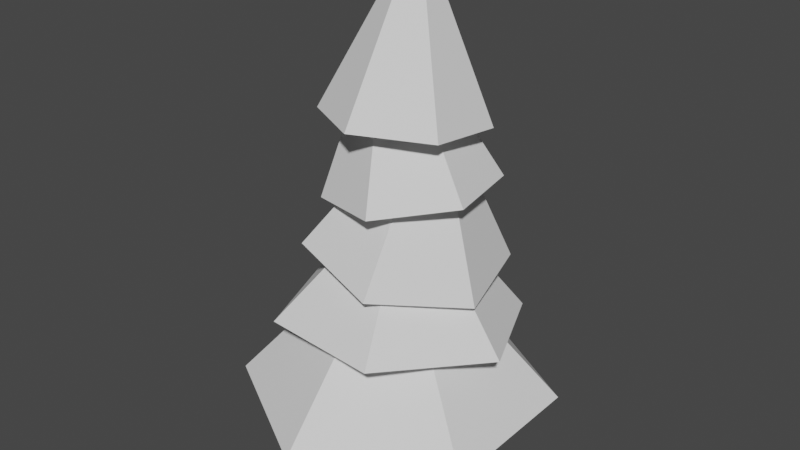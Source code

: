 # Source: Tree3.blend  (saved by Blender 2.81.16; exported with 4.5.12 LTS)
import bpy
from mathutils import Matrix  # noqa: F401  (used for matrix-valued properties, if any)

bpy.ops.wm.read_factory_settings(use_empty=True)
scene = bpy.context.scene
scene.name = 'Scene'

# ---- collections
col_collection = bpy.data.collections.new('Collection'); scene.collection.children.link(col_collection)

# ---- world
world_world = bpy.data.worlds.new('World'); scene.world = world_world
world_world.use_nodes = True; world_world.node_tree.nodes.clear()
_N = world_world.node_tree.nodes; _L = world_world.node_tree.links
n0 = _N.new('ShaderNodeOutputWorld'); n0.name = 'World Output'; n0.location = (300, 300)
n1 = _N.new('ShaderNodeBackground'); n1.name = 'Background'; n1.location = (10, 300)
n1.inputs[0].default_value = (0.05088, 0.05088, 0.05088, 1.0)
_L.new(n1.outputs[0], n0.inputs[0])
n0.is_active_output = True
world_world.color = (0.05088, 0.05088, 0.05088)
world_world.use_sun_shadow = False
world_world.sun_shadow_jitter_overblur = 0.0

# ---- meshes
me_cylinder = bpy.data.meshes.new('Cylinder')
me_cylinder.from_pydata([(0.0003523, 1.0, -0.9815), (0.0003523, 0.5913, 0.8752), (0.8664, 0.5, -0.9815), (0.5124, 0.2956, 0.8752), (0.8664, -0.5, -0.9815), (0.5124, -0.2956, 0.8752), (0.0003522, -1.0, -0.9815), (0.0003522, -0.5913, 0.8752), (-0.8657, -0.5, -0.9815), (-0.5117, -0.2956, 0.8752), (-0.8657, 0.5, -0.9815), (-0.5117, 0.2956, 0.8752)], [], [(0, 1, 3, 2), (2, 3, 5, 4), (4, 5, 7, 6), (6, 7, 9, 8), (3, 1, 11, 9, 7, 5), (8, 9, 11, 10), (10, 11, 1, 0), (0, 2, 4, 6, 8, 10)])
_uv = me_cylinder.uv_layers.new(name='UVMap')
_uv.uv.foreach_set('vector', [1.0, 0.5, 1.0, 1.0, 0.8333, 1.0, 0.8333, 0.5, 0.8333, 0.5, 0.8333, 1.0, 0.6667, 1.0, 0.6667, 0.5, 0.6667, 0.5, 0.6667, 1.0, 0.5, 1.0, 0.5, 0.5, 0.5, 0.5, 0.5, 1.0, 0.3333, 1.0, 0.3333, 0.5, 0.4578, 0.37, 0.25, 0.49, 0.04215, 0.37, 0.04215, 0.13, 0.25, 0.01, 0.4578, 0.13, 0.3333, 0.5, 0.3333, 1.0, 0.1667, 1.0, 0.1667, 0.5, 0.1667, 0.5, 0.1667, 1.0, -8.941e-08, 1.0, -8.941e-08, 0.5, 0.75, 0.49, 0.9578, 0.37, 0.9578, 0.13, 0.75, 0.01, 0.5422, 0.13, 0.5422, 0.37])
me_cylinder.use_remesh_fix_poles = True
me_cylinder.use_remesh_preserve_attributes = False
me_cylinder.use_mirror_vertex_groups = False
me_cylinder.update()
me_cylinder_001 = bpy.data.meshes.new('Cylinder.001')
me_cylinder_001.from_pydata([(0.0003523, 1.172, -0.9637), (0.0003523, 0.4451, 0.8752), (1.016, 0.5862, -0.9637), (0.3858, 0.2226, 0.8752), (1.016, -0.5862, -0.9637), (0.3858, -0.2226, 0.8752), (0.0003522, -1.172, -0.9637), (0.0003522, -0.4451, 0.8752), (-1.015, -0.5862, -0.9637), (-0.3851, -0.2226, 0.8752), (-1.015, 0.5862, -0.9637), (-0.3851, 0.2226, 0.8752), (0.0003523, 1.582, -0.9815), (1.371, 0.7912, -0.9815), (1.371, -0.7912, -0.9815), (0.0003522, -1.582, -0.9815), (-1.37, -0.7912, -0.9815), (-1.37, 0.7912, -0.9815), (0.0003523, 0.8311, -0.4451), (0.7201, 0.4156, -0.4451), (0.7201, -0.4156, -0.4451), (0.0003522, -0.8311, -0.4451), (-0.7194, -0.4156, -0.4451), (-0.7194, 0.4156, -0.4451), (0.0003523, 0.8311, -0.07166), (0.7201, 0.4156, -0.07166), (0.7201, -0.4156, -0.07166), (0.0003522, -0.8311, -0.07166), (-0.7194, -0.4156, -0.07166), (-0.7194, 0.4156, -0.07166)], [], [(12, 1, 3, 13), (13, 3, 5, 14), (14, 5, 7, 15), (15, 7, 9, 16), (3, 1, 11, 9, 7, 5), (16, 9, 11, 17), (17, 11, 1, 12), (6, 8, 22, 21), (2, 0, 12, 13), (4, 2, 13, 14), (6, 4, 14, 15), (8, 6, 15, 16), (10, 8, 16, 17), (0, 10, 17, 12), (22, 23, 29, 28), (2, 4, 20, 19), (8, 10, 23, 22), (4, 6, 21, 20), (0, 2, 19, 18), (10, 0, 18, 23), (24, 25, 26, 27, 28, 29), (20, 21, 27, 26), (18, 19, 25, 24), (23, 18, 24, 29), (21, 22, 28, 27), (19, 20, 26, 25)])
_uv = me_cylinder_001.uv_layers.new(name='UVMap')
_uv.uv.foreach_set('vector', [1.0, 0.5, 1.0, 1.0, 0.8333, 1.0, 0.8333, 0.5, 0.8333, 0.5, 0.8333, 1.0, 0.6667, 1.0, 0.6667, 0.5, 0.6667, 0.5, 0.6667, 1.0, 0.5, 1.0, 0.5, 0.5, 0.5, 0.5, 0.5, 1.0, 0.3333, 1.0, 0.3333, 0.5, 0.4578, 0.37, 0.25, 0.49, 0.04215, 0.37, 0.04215, 0.13, 0.25, 0.01, 0.4578, 0.13, 0.3333, 0.5, 0.3333, 1.0, 0.1667, 1.0, 0.1667, 0.5, 0.1667, 0.5, 0.1667, 1.0, -8.941e-08, 1.0, -8.941e-08, 0.5, 0.75, 0.07219, 0.596, 0.1611, 0.596, 0.1611, 0.75, 0.07219, 0.904, 0.3389, 0.75, 0.4278, 0.75, 0.49, 0.9578, 0.37, 0.904, 0.1611, 0.904, 0.3389, 0.9578, 0.37, 0.9578, 0.13, 0.75, 0.07219, 0.904, 0.1611, 0.9578, 0.13, 0.75, 0.01, 0.596, 0.1611, 0.75, 0.07219, 0.75, 0.01, 0.5422, 0.13, 0.596, 0.3389, 0.596, 0.1611, 0.5422, 0.13, 0.5422, 0.37, 0.75, 0.4278, 0.596, 0.3389, 0.5422, 0.37, 0.75, 0.49, 0.596, 0.1611, 0.596, 0.3389, 0.596, 0.3389, 0.596, 0.1611, 0.904, 0.3389, 0.904, 0.1611, 0.904, 0.1611, 0.904, 0.3389, 0.596, 0.1611, 0.596, 0.3389, 0.596, 0.3389, 0.596, 0.1611, 0.904, 0.1611, 0.75, 0.07219, 0.75, 0.07219, 0.904, 0.1611, 0.75, 0.4278, 0.904, 0.3389, 0.904, 0.3389, 0.75, 0.4278, 0.596, 0.3389, 0.75, 0.4278, 0.75, 0.4278, 0.596, 0.3389, 0.75, 0.4278, 0.904, 0.3389, 0.904, 0.1611, 0.75, 0.07219, 0.596, 0.1611, 0.596, 0.3389, 0.904, 0.1611, 0.75, 0.07219, 0.75, 0.07219, 0.904, 0.1611, 0.75, 0.4278, 0.904, 0.3389, 0.904, 0.3389, 0.75, 0.4278, 0.596, 0.3389, 0.75, 0.4278, 0.75, 0.4278, 0.596, 0.3389, 0.75, 0.07219, 0.596, 0.1611, 0.596, 0.1611, 0.75, 0.07219, 0.904, 0.3389, 0.904, 0.1611, 0.904, 0.1611, 0.904, 0.3389])
me_cylinder_001.use_remesh_fix_poles = True
me_cylinder_001.use_remesh_preserve_attributes = False
me_cylinder_001.use_mirror_vertex_groups = False
me_cylinder_001.update()
me_cylinder_002 = bpy.data.meshes.new('Cylinder.002')
me_cylinder_002.from_pydata([(0.0003523, 1.172, -0.9637), (0.0003523, 0.4451, 0.8752), (1.016, 0.5862, -0.9637), (0.3858, 0.2226, 0.8752), (1.016, -0.5862, -0.9637), (0.3858, -0.2226, 0.8752), (0.0003522, -1.172, -0.9637), (0.0003522, -0.4451, 0.8752), (-1.015, -0.5862, -0.9637), (-0.3851, -0.2226, 0.8752), (-1.015, 0.5862, -0.9637), (-0.3851, 0.2226, 0.8752), (0.0003523, 1.582, -0.9815), (1.371, 0.7912, -0.9815), (1.371, -0.7912, -0.9815), (0.0003522, -1.582, -0.9815), (-1.37, -0.7912, -0.9815), (-1.37, 0.7912, -0.9815), (0.0003523, 0.8311, -0.4451), (0.7201, 0.4156, -0.4451), (0.7201, -0.4156, -0.4451), (0.0003522, -0.8311, -0.4451), (-0.7194, -0.4156, -0.4451), (-0.7194, 0.4156, -0.4451), (0.0003523, 0.8311, -0.07166), (0.7201, 0.4156, -0.07166), (0.7201, -0.4156, -0.07166), (0.0003522, -0.8311, -0.07166), (-0.7194, -0.4156, -0.07166), (-0.7194, 0.4156, -0.07166)], [], [(12, 1, 3, 13), (13, 3, 5, 14), (14, 5, 7, 15), (15, 7, 9, 16), (3, 1, 11, 9, 7, 5), (16, 9, 11, 17), (17, 11, 1, 12), (6, 8, 22, 21), (2, 0, 12, 13), (4, 2, 13, 14), (6, 4, 14, 15), (8, 6, 15, 16), (10, 8, 16, 17), (0, 10, 17, 12), (22, 23, 29, 28), (2, 4, 20, 19), (8, 10, 23, 22), (4, 6, 21, 20), (0, 2, 19, 18), (10, 0, 18, 23), (24, 25, 26, 27, 28, 29), (20, 21, 27, 26), (18, 19, 25, 24), (23, 18, 24, 29), (21, 22, 28, 27), (19, 20, 26, 25)])
_uv = me_cylinder_002.uv_layers.new(name='UVMap')
_uv.uv.foreach_set('vector', [1.0, 0.5, 1.0, 1.0, 0.8333, 1.0, 0.8333, 0.5, 0.8333, 0.5, 0.8333, 1.0, 0.6667, 1.0, 0.6667, 0.5, 0.6667, 0.5, 0.6667, 1.0, 0.5, 1.0, 0.5, 0.5, 0.5, 0.5, 0.5, 1.0, 0.3333, 1.0, 0.3333, 0.5, 0.4578, 0.37, 0.25, 0.49, 0.04215, 0.37, 0.04215, 0.13, 0.25, 0.01, 0.4578, 0.13, 0.3333, 0.5, 0.3333, 1.0, 0.1667, 1.0, 0.1667, 0.5, 0.1667, 0.5, 0.1667, 1.0, -8.941e-08, 1.0, -8.941e-08, 0.5, 0.75, 0.07219, 0.596, 0.1611, 0.596, 0.1611, 0.75, 0.07219, 0.904, 0.3389, 0.75, 0.4278, 0.75, 0.49, 0.9578, 0.37, 0.904, 0.1611, 0.904, 0.3389, 0.9578, 0.37, 0.9578, 0.13, 0.75, 0.07219, 0.904, 0.1611, 0.9578, 0.13, 0.75, 0.01, 0.596, 0.1611, 0.75, 0.07219, 0.75, 0.01, 0.5422, 0.13, 0.596, 0.3389, 0.596, 0.1611, 0.5422, 0.13, 0.5422, 0.37, 0.75, 0.4278, 0.596, 0.3389, 0.5422, 0.37, 0.75, 0.49, 0.596, 0.1611, 0.596, 0.3389, 0.596, 0.3389, 0.596, 0.1611, 0.904, 0.3389, 0.904, 0.1611, 0.904, 0.1611, 0.904, 0.3389, 0.596, 0.1611, 0.596, 0.3389, 0.596, 0.3389, 0.596, 0.1611, 0.904, 0.1611, 0.75, 0.07219, 0.75, 0.07219, 0.904, 0.1611, 0.75, 0.4278, 0.904, 0.3389, 0.904, 0.3389, 0.75, 0.4278, 0.596, 0.3389, 0.75, 0.4278, 0.75, 0.4278, 0.596, 0.3389, 0.75, 0.4278, 0.904, 0.3389, 0.904, 0.1611, 0.75, 0.07219, 0.596, 0.1611, 0.596, 0.3389, 0.904, 0.1611, 0.75, 0.07219, 0.75, 0.07219, 0.904, 0.1611, 0.75, 0.4278, 0.904, 0.3389, 0.904, 0.3389, 0.75, 0.4278, 0.596, 0.3389, 0.75, 0.4278, 0.75, 0.4278, 0.596, 0.3389, 0.75, 0.07219, 0.596, 0.1611, 0.596, 0.1611, 0.75, 0.07219, 0.904, 0.3389, 0.904, 0.1611, 0.904, 0.1611, 0.904, 0.3389])
me_cylinder_002.use_remesh_fix_poles = True
me_cylinder_002.use_remesh_preserve_attributes = False
me_cylinder_002.use_mirror_vertex_groups = False
me_cylinder_002.update()
me_cylinder_003 = bpy.data.meshes.new('Cylinder.003')
me_cylinder_003.from_pydata([(0.0003523, 1.172, -0.9637), (0.0003523, 0.4451, 0.8752), (1.016, 0.5862, -0.9637), (0.3858, 0.2226, 0.8752), (1.016, -0.5862, -0.9637), (0.3858, -0.2226, 0.8752), (0.0003522, -1.172, -0.9637), (0.0003522, -0.4451, 0.8752), (-1.015, -0.5862, -0.9637), (-0.3851, -0.2226, 0.8752), (-1.015, 0.5862, -0.9637), (-0.3851, 0.2226, 0.8752), (0.0003523, 1.582, -0.9815), (1.371, 0.7912, -0.9815), (1.371, -0.7912, -0.9815), (0.0003522, -1.582, -0.9815), (-1.37, -0.7912, -0.9815), (-1.37, 0.7912, -0.9815), (0.0003523, 0.8311, -0.4451), (0.7201, 0.4156, -0.4451), (0.7201, -0.4156, -0.4451), (0.0003522, -0.8311, -0.4451), (-0.7194, -0.4156, -0.4451), (-0.7194, 0.4156, -0.4451), (0.0003523, 0.8311, -0.07166), (0.7201, 0.4156, -0.07166), (0.7201, -0.4156, -0.07166), (0.0003522, -0.8311, -0.07166), (-0.7194, -0.4156, -0.07166), (-0.7194, 0.4156, -0.07166)], [], [(12, 1, 3, 13), (13, 3, 5, 14), (14, 5, 7, 15), (15, 7, 9, 16), (3, 1, 11, 9, 7, 5), (16, 9, 11, 17), (17, 11, 1, 12), (6, 8, 22, 21), (2, 0, 12, 13), (4, 2, 13, 14), (6, 4, 14, 15), (8, 6, 15, 16), (10, 8, 16, 17), (0, 10, 17, 12), (22, 23, 29, 28), (2, 4, 20, 19), (8, 10, 23, 22), (4, 6, 21, 20), (0, 2, 19, 18), (10, 0, 18, 23), (24, 25, 26, 27, 28, 29), (20, 21, 27, 26), (18, 19, 25, 24), (23, 18, 24, 29), (21, 22, 28, 27), (19, 20, 26, 25)])
_uv = me_cylinder_003.uv_layers.new(name='UVMap')
_uv.uv.foreach_set('vector', [1.0, 0.5, 1.0, 1.0, 0.8333, 1.0, 0.8333, 0.5, 0.8333, 0.5, 0.8333, 1.0, 0.6667, 1.0, 0.6667, 0.5, 0.6667, 0.5, 0.6667, 1.0, 0.5, 1.0, 0.5, 0.5, 0.5, 0.5, 0.5, 1.0, 0.3333, 1.0, 0.3333, 0.5, 0.4578, 0.37, 0.25, 0.49, 0.04215, 0.37, 0.04215, 0.13, 0.25, 0.01, 0.4578, 0.13, 0.3333, 0.5, 0.3333, 1.0, 0.1667, 1.0, 0.1667, 0.5, 0.1667, 0.5, 0.1667, 1.0, -8.941e-08, 1.0, -8.941e-08, 0.5, 0.75, 0.07219, 0.596, 0.1611, 0.596, 0.1611, 0.75, 0.07219, 0.904, 0.3389, 0.75, 0.4278, 0.75, 0.49, 0.9578, 0.37, 0.904, 0.1611, 0.904, 0.3389, 0.9578, 0.37, 0.9578, 0.13, 0.75, 0.07219, 0.904, 0.1611, 0.9578, 0.13, 0.75, 0.01, 0.596, 0.1611, 0.75, 0.07219, 0.75, 0.01, 0.5422, 0.13, 0.596, 0.3389, 0.596, 0.1611, 0.5422, 0.13, 0.5422, 0.37, 0.75, 0.4278, 0.596, 0.3389, 0.5422, 0.37, 0.75, 0.49, 0.596, 0.1611, 0.596, 0.3389, 0.596, 0.3389, 0.596, 0.1611, 0.904, 0.3389, 0.904, 0.1611, 0.904, 0.1611, 0.904, 0.3389, 0.596, 0.1611, 0.596, 0.3389, 0.596, 0.3389, 0.596, 0.1611, 0.904, 0.1611, 0.75, 0.07219, 0.75, 0.07219, 0.904, 0.1611, 0.75, 0.4278, 0.904, 0.3389, 0.904, 0.3389, 0.75, 0.4278, 0.596, 0.3389, 0.75, 0.4278, 0.75, 0.4278, 0.596, 0.3389, 0.75, 0.4278, 0.904, 0.3389, 0.904, 0.1611, 0.75, 0.07219, 0.596, 0.1611, 0.596, 0.3389, 0.904, 0.1611, 0.75, 0.07219, 0.75, 0.07219, 0.904, 0.1611, 0.75, 0.4278, 0.904, 0.3389, 0.904, 0.3389, 0.75, 0.4278, 0.596, 0.3389, 0.75, 0.4278, 0.75, 0.4278, 0.596, 0.3389, 0.75, 0.07219, 0.596, 0.1611, 0.596, 0.1611, 0.75, 0.07219, 0.904, 0.3389, 0.904, 0.1611, 0.904, 0.1611, 0.904, 0.3389])
me_cylinder_003.use_remesh_fix_poles = True
me_cylinder_003.use_remesh_preserve_attributes = False
me_cylinder_003.use_mirror_vertex_groups = False
me_cylinder_003.update()
me_cylinder_004 = bpy.data.meshes.new('Cylinder.004')
me_cylinder_004.from_pydata([(0.0003523, 1.172, -0.9637), (0.0003523, 0.4451, 0.8752), (1.016, 0.5862, -0.9637), (0.3858, 0.2226, 0.8752), (1.016, -0.5862, -0.9637), (0.3858, -0.2226, 0.8752), (0.0003522, -1.172, -0.9637), (0.0003522, -0.4451, 0.8752), (-1.015, -0.5862, -0.9637), (-0.3851, -0.2226, 0.8752), (-1.015, 0.5862, -0.9637), (-0.3851, 0.2226, 0.8752), (0.0003523, 1.582, -0.9815), (1.371, 0.7912, -0.9815), (1.371, -0.7912, -0.9815), (0.0003522, -1.582, -0.9815), (-1.37, -0.7912, -0.9815), (-1.37, 0.7912, -0.9815), (0.0003523, 0.8311, -0.4451), (0.7201, 0.4156, -0.4451), (0.7201, -0.4156, -0.4451), (0.0003522, -0.8311, -0.4451), (-0.7194, -0.4156, -0.4451), (-0.7194, 0.4156, -0.4451), (0.0003523, 0.8311, -0.07166), (0.7201, 0.4156, -0.07166), (0.7201, -0.4156, -0.07166), (0.0003522, -0.8311, -0.07166), (-0.7194, -0.4156, -0.07166), (-0.7194, 0.4156, -0.07166)], [], [(12, 1, 3, 13), (13, 3, 5, 14), (14, 5, 7, 15), (15, 7, 9, 16), (3, 1, 11, 9, 7, 5), (16, 9, 11, 17), (17, 11, 1, 12), (6, 8, 22, 21), (2, 0, 12, 13), (4, 2, 13, 14), (6, 4, 14, 15), (8, 6, 15, 16), (10, 8, 16, 17), (0, 10, 17, 12), (22, 23, 29, 28), (2, 4, 20, 19), (8, 10, 23, 22), (4, 6, 21, 20), (0, 2, 19, 18), (10, 0, 18, 23), (24, 25, 26, 27, 28, 29), (20, 21, 27, 26), (18, 19, 25, 24), (23, 18, 24, 29), (21, 22, 28, 27), (19, 20, 26, 25)])
_uv = me_cylinder_004.uv_layers.new(name='UVMap')
_uv.uv.foreach_set('vector', [1.0, 0.5, 1.0, 1.0, 0.8333, 1.0, 0.8333, 0.5, 0.8333, 0.5, 0.8333, 1.0, 0.6667, 1.0, 0.6667, 0.5, 0.6667, 0.5, 0.6667, 1.0, 0.5, 1.0, 0.5, 0.5, 0.5, 0.5, 0.5, 1.0, 0.3333, 1.0, 0.3333, 0.5, 0.4578, 0.37, 0.25, 0.49, 0.04215, 0.37, 0.04215, 0.13, 0.25, 0.01, 0.4578, 0.13, 0.3333, 0.5, 0.3333, 1.0, 0.1667, 1.0, 0.1667, 0.5, 0.1667, 0.5, 0.1667, 1.0, -8.941e-08, 1.0, -8.941e-08, 0.5, 0.75, 0.07219, 0.596, 0.1611, 0.596, 0.1611, 0.75, 0.07219, 0.904, 0.3389, 0.75, 0.4278, 0.75, 0.49, 0.9578, 0.37, 0.904, 0.1611, 0.904, 0.3389, 0.9578, 0.37, 0.9578, 0.13, 0.75, 0.07219, 0.904, 0.1611, 0.9578, 0.13, 0.75, 0.01, 0.596, 0.1611, 0.75, 0.07219, 0.75, 0.01, 0.5422, 0.13, 0.596, 0.3389, 0.596, 0.1611, 0.5422, 0.13, 0.5422, 0.37, 0.75, 0.4278, 0.596, 0.3389, 0.5422, 0.37, 0.75, 0.49, 0.596, 0.1611, 0.596, 0.3389, 0.596, 0.3389, 0.596, 0.1611, 0.904, 0.3389, 0.904, 0.1611, 0.904, 0.1611, 0.904, 0.3389, 0.596, 0.1611, 0.596, 0.3389, 0.596, 0.3389, 0.596, 0.1611, 0.904, 0.1611, 0.75, 0.07219, 0.75, 0.07219, 0.904, 0.1611, 0.75, 0.4278, 0.904, 0.3389, 0.904, 0.3389, 0.75, 0.4278, 0.596, 0.3389, 0.75, 0.4278, 0.75, 0.4278, 0.596, 0.3389, 0.75, 0.4278, 0.904, 0.3389, 0.904, 0.1611, 0.75, 0.07219, 0.596, 0.1611, 0.596, 0.3389, 0.904, 0.1611, 0.75, 0.07219, 0.75, 0.07219, 0.904, 0.1611, 0.75, 0.4278, 0.904, 0.3389, 0.904, 0.3389, 0.75, 0.4278, 0.596, 0.3389, 0.75, 0.4278, 0.75, 0.4278, 0.596, 0.3389, 0.75, 0.07219, 0.596, 0.1611, 0.596, 0.1611, 0.75, 0.07219, 0.904, 0.3389, 0.904, 0.1611, 0.904, 0.1611, 0.904, 0.3389])
me_cylinder_004.use_remesh_fix_poles = True
me_cylinder_004.use_remesh_preserve_attributes = False
me_cylinder_004.use_mirror_vertex_groups = False
me_cylinder_004.update()
me_cylinder_006 = bpy.data.meshes.new('Cylinder.006')
me_cylinder_006.from_pydata([(0.0003523, 1.172, -0.9637), (0.0003523, 0.4451, 0.8752), (1.016, 0.5862, -0.9637), (0.3858, 0.2226, 0.8752), (1.016, -0.5862, -0.9637), (0.3858, -0.2226, 0.8752), (0.0003522, -1.172, -0.9637), (0.0003522, -0.4451, 0.8752), (-1.015, -0.5862, -0.9637), (-0.3851, -0.2226, 0.8752), (-1.015, 0.5862, -0.9637), (-0.3851, 0.2226, 0.8752), (0.0003523, 1.582, -0.9815), (1.371, 0.7912, -0.9815), (1.371, -0.7912, -0.9815), (0.0003522, -1.582, -0.9815), (-1.37, -0.7912, -0.9815), (-1.37, 0.7912, -0.9815), (0.0003523, 0.8311, -0.4451), (0.7201, 0.4156, -0.4451), (0.7201, -0.4156, -0.4451), (0.0003522, -0.8311, -0.4451), (-0.7194, -0.4156, -0.4451), (-0.7194, 0.4156, -0.4451), (0.0003523, 0.8311, -0.07166), (0.7201, 0.4156, -0.07166), (0.7201, -0.4156, -0.07166), (0.0003522, -0.8311, -0.07166), (-0.7194, -0.4156, -0.07166), (-0.7194, 0.4156, -0.07166)], [], [(12, 1, 3, 13), (13, 3, 5, 14), (14, 5, 7, 15), (15, 7, 9, 16), (3, 1, 11, 9, 7, 5), (16, 9, 11, 17), (17, 11, 1, 12), (6, 8, 22, 21), (2, 0, 12, 13), (4, 2, 13, 14), (6, 4, 14, 15), (8, 6, 15, 16), (10, 8, 16, 17), (0, 10, 17, 12), (22, 23, 29, 28), (2, 4, 20, 19), (8, 10, 23, 22), (4, 6, 21, 20), (0, 2, 19, 18), (10, 0, 18, 23), (24, 25, 26, 27, 28, 29), (20, 21, 27, 26), (18, 19, 25, 24), (23, 18, 24, 29), (21, 22, 28, 27), (19, 20, 26, 25)])
_uv = me_cylinder_006.uv_layers.new(name='UVMap')
_uv.uv.foreach_set('vector', [1.0, 0.5, 1.0, 1.0, 0.8333, 1.0, 0.8333, 0.5, 0.8333, 0.5, 0.8333, 1.0, 0.6667, 1.0, 0.6667, 0.5, 0.6667, 0.5, 0.6667, 1.0, 0.5, 1.0, 0.5, 0.5, 0.5, 0.5, 0.5, 1.0, 0.3333, 1.0, 0.3333, 0.5, 0.4578, 0.37, 0.25, 0.49, 0.04215, 0.37, 0.04215, 0.13, 0.25, 0.01, 0.4578, 0.13, 0.3333, 0.5, 0.3333, 1.0, 0.1667, 1.0, 0.1667, 0.5, 0.1667, 0.5, 0.1667, 1.0, -8.941e-08, 1.0, -8.941e-08, 0.5, 0.75, 0.07219, 0.596, 0.1611, 0.596, 0.1611, 0.75, 0.07219, 0.904, 0.3389, 0.75, 0.4278, 0.75, 0.49, 0.9578, 0.37, 0.904, 0.1611, 0.904, 0.3389, 0.9578, 0.37, 0.9578, 0.13, 0.75, 0.07219, 0.904, 0.1611, 0.9578, 0.13, 0.75, 0.01, 0.596, 0.1611, 0.75, 0.07219, 0.75, 0.01, 0.5422, 0.13, 0.596, 0.3389, 0.596, 0.1611, 0.5422, 0.13, 0.5422, 0.37, 0.75, 0.4278, 0.596, 0.3389, 0.5422, 0.37, 0.75, 0.49, 0.596, 0.1611, 0.596, 0.3389, 0.596, 0.3389, 0.596, 0.1611, 0.904, 0.3389, 0.904, 0.1611, 0.904, 0.1611, 0.904, 0.3389, 0.596, 0.1611, 0.596, 0.3389, 0.596, 0.3389, 0.596, 0.1611, 0.904, 0.1611, 0.75, 0.07219, 0.75, 0.07219, 0.904, 0.1611, 0.75, 0.4278, 0.904, 0.3389, 0.904, 0.3389, 0.75, 0.4278, 0.596, 0.3389, 0.75, 0.4278, 0.75, 0.4278, 0.596, 0.3389, 0.75, 0.4278, 0.904, 0.3389, 0.904, 0.1611, 0.75, 0.07219, 0.596, 0.1611, 0.596, 0.3389, 0.904, 0.1611, 0.75, 0.07219, 0.75, 0.07219, 0.904, 0.1611, 0.75, 0.4278, 0.904, 0.3389, 0.904, 0.3389, 0.75, 0.4278, 0.596, 0.3389, 0.75, 0.4278, 0.75, 0.4278, 0.596, 0.3389, 0.75, 0.07219, 0.596, 0.1611, 0.596, 0.1611, 0.75, 0.07219, 0.904, 0.3389, 0.904, 0.1611, 0.904, 0.1611, 0.904, 0.3389])
me_cylinder_006.use_remesh_fix_poles = True
me_cylinder_006.use_remesh_preserve_attributes = False
me_cylinder_006.use_mirror_vertex_groups = False
me_cylinder_006.update()

# ---- objects
ob_cylinder = bpy.data.objects.new('Cylinder', me_cylinder)
ob_cylinder_001 = bpy.data.objects.new('Cylinder.001', me_cylinder_001)
ob_cylinder_002 = bpy.data.objects.new('Cylinder.002', me_cylinder_002)
ob_cylinder_003 = bpy.data.objects.new('Cylinder.003', me_cylinder_003)
ob_cylinder_004 = bpy.data.objects.new('Cylinder.004', me_cylinder_004)
ob_cylinder_006 = bpy.data.objects.new('Cylinder.006', me_cylinder_006)

# ---- transforms, parenting, visibility, modifiers, constraints
ob_cylinder.location = (0.0, 0.0, 1.731)
ob_cylinder.scale = (1.0, 1.0, 2.466)
ob_cylinder.lineart.crease_threshold = 0.0
ob_cylinder_001.location = (-0.03142, 0.0339, 8.807)
ob_cylinder_001.rotation_euler = (-0.1146, -0.0, 0.0)
ob_cylinder_001.scale = (1.166, 1.166, 1.524)
ob_cylinder_001.lineart.crease_threshold = 0.0
ob_cylinder_002.location = (-0.1552, -0.1906, 2.281)
ob_cylinder_002.scale = (2.334, 2.334, 1.588)
ob_cylinder_002.lineart.crease_threshold = 0.0
ob_cylinder_003.location = (-0.07596, -0.06224, 3.851)
ob_cylinder_003.rotation_euler = (-0.01774, 0.09283, 1.473)
ob_cylinder_003.scale = (1.829, 1.829, 1.245)
ob_cylinder_003.lineart.crease_threshold = 0.0
ob_cylinder_004.location = (0.2121, 0.03546, 5.621)
ob_cylinder_004.rotation_euler = (0.1823, 0.04553, 1.345)
ob_cylinder_004.scale = (1.479, 1.471, 1.507)
ob_cylinder_004.lineart.crease_threshold = 0.0
ob_cylinder_006.location = (-0.137, -0.05331, 7.288)
ob_cylinder_006.rotation_euler = (-0.01149, -0.1479, 0.1882)
ob_cylinder_006.scale = (1.238, 1.225, 1.583)
ob_cylinder_006.lineart.crease_threshold = 0.0

# ---- collection membership
col_collection.objects.link(ob_cylinder)
col_collection.objects.link(ob_cylinder_001)
col_collection.objects.link(ob_cylinder_002)
col_collection.objects.link(ob_cylinder_003)
col_collection.objects.link(ob_cylinder_004)
col_collection.objects.link(ob_cylinder_006)

# ---- scene / render settings (as saved in the file)
scene.frame_start = 1; scene.frame_end = 250; scene.frame_set(1)
scene.render.engine = 'BLENDER_EEVEE_NEXT'
scene.cycles.use_denoising = False
scene.cycles.samples = 128
scene.cycles.sampling_pattern = 'TABULATED_SOBOL'
scene.cycles.use_adaptive_sampling = False
scene.cycles.use_light_tree = False
scene.view_settings.view_transform = 'Filmic'
bpy.context.view_layer.update()

# ---- added for rendering (the .blend has no active camera and no usable light): camera, sun
cam_auto = bpy.data.cameras.new('AutoCamera')
cam_auto.lens = 50.0
cam_auto.sensor_width = 36.0
cam_auto.clip_end = 1000.0
ob_auto_camera = bpy.data.objects.new('AutoCamera', cam_auto)
scene.collection.objects.link(ob_auto_camera)
ob_auto_camera.location = (13.5667, -16.599, 15.7657)
ob_auto_camera.rotation_euler = (1.09748, -7.21219e-08, 0.694738)
scene.camera = ob_auto_camera
light_auto_sun = bpy.data.lights.new('AutoSun', 'SUN')
light_auto_sun.energy = 3.0
light_auto_sun.angle = 0.0523599
ob_auto_sun = bpy.data.objects.new('AutoSun', light_auto_sun)
scene.collection.objects.link(ob_auto_sun)
ob_auto_sun.rotation_euler = (0.872665, 0.174533, 0.523599)
bpy.context.view_layer.update()

